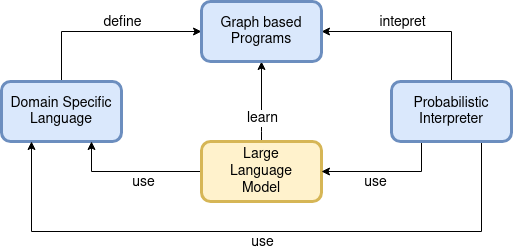

The diagram above was exported from draw.io. Its source (the exported page's mxGraphModel, read from the mxfile embedded in the PNG):
<mxGraphModel dx="810" dy="483" grid="1" gridSize="10" guides="1" tooltips="1" connect="1" arrows="1" fold="1" page="1" pageScale="1" pageWidth="827" pageHeight="1169" math="0" shadow="0">
  <root>
    <mxCell id="0" />
    <mxCell id="1" parent="0" />
    <mxCell id="eMwNCHvwmbag-Xe7pixD-5" style="edgeStyle=orthogonalEdgeStyle;rounded=0;orthogonalLoop=1;jettySize=auto;html=1;exitX=0.5;exitY=0;exitDx=0;exitDy=0;entryX=0;entryY=0.5;entryDx=0;entryDy=0;fontSize=14;" edge="1" parent="1" source="eMwNCHvwmbag-Xe7pixD-1" target="eMwNCHvwmbag-Xe7pixD-4">
      <mxGeometry relative="1" as="geometry" />
    </mxCell>
    <mxCell id="eMwNCHvwmbag-Xe7pixD-6" value="define" style="edgeLabel;html=1;align=center;verticalAlign=middle;resizable=0;points=[];fontSize=14;" vertex="1" connectable="0" parent="eMwNCHvwmbag-Xe7pixD-5">
      <mxGeometry x="0.1053" y="4" relative="1" as="geometry">
        <mxPoint x="5" y="-6" as="offset" />
      </mxGeometry>
    </mxCell>
    <mxCell id="eMwNCHvwmbag-Xe7pixD-1" value="Domain Specific Language" style="rounded=1;whiteSpace=wrap;html=1;strokeWidth=3;fillColor=#dae8fc;strokeColor=#6c8ebf;fontSize=14;" vertex="1" parent="1">
      <mxGeometry x="120" y="240" width="120" height="60" as="geometry" />
    </mxCell>
    <mxCell id="eMwNCHvwmbag-Xe7pixD-11" style="edgeStyle=orthogonalEdgeStyle;rounded=0;orthogonalLoop=1;jettySize=auto;html=1;exitX=0.5;exitY=0;exitDx=0;exitDy=0;entryX=0.5;entryY=1;entryDx=0;entryDy=0;fontSize=14;" edge="1" parent="1" source="eMwNCHvwmbag-Xe7pixD-2" target="eMwNCHvwmbag-Xe7pixD-4">
      <mxGeometry relative="1" as="geometry">
        <Array as="points">
          <mxPoint x="380" y="290" />
          <mxPoint x="380" y="290" />
        </Array>
      </mxGeometry>
    </mxCell>
    <mxCell id="eMwNCHvwmbag-Xe7pixD-16" value="learn" style="edgeLabel;html=1;align=center;verticalAlign=middle;resizable=0;points=[];fontSize=14;" vertex="1" connectable="0" parent="eMwNCHvwmbag-Xe7pixD-11">
      <mxGeometry x="-0.36" y="-2" relative="1" as="geometry">
        <mxPoint x="-2" y="2" as="offset" />
      </mxGeometry>
    </mxCell>
    <mxCell id="eMwNCHvwmbag-Xe7pixD-13" style="edgeStyle=orthogonalEdgeStyle;rounded=0;orthogonalLoop=1;jettySize=auto;html=1;exitX=0;exitY=0.5;exitDx=0;exitDy=0;entryX=0.75;entryY=1;entryDx=0;entryDy=0;fontSize=14;" edge="1" parent="1" source="eMwNCHvwmbag-Xe7pixD-2" target="eMwNCHvwmbag-Xe7pixD-1">
      <mxGeometry relative="1" as="geometry" />
    </mxCell>
    <mxCell id="eMwNCHvwmbag-Xe7pixD-17" value="use" style="edgeLabel;html=1;align=center;verticalAlign=middle;resizable=0;points=[];fontSize=14;" vertex="1" connectable="0" parent="eMwNCHvwmbag-Xe7pixD-13">
      <mxGeometry x="-0.1474" y="-1" relative="1" as="geometry">
        <mxPoint x="1" y="11" as="offset" />
      </mxGeometry>
    </mxCell>
    <mxCell id="eMwNCHvwmbag-Xe7pixD-2" value="&lt;div&gt;Large&lt;/div&gt;&lt;div&gt;Language&lt;/div&gt;&lt;div&gt;Model&lt;/div&gt;" style="rounded=1;whiteSpace=wrap;html=1;strokeWidth=3;fillColor=#fff2cc;strokeColor=#d6b656;fontSize=14;" vertex="1" parent="1">
      <mxGeometry x="320" y="300" width="120" height="60" as="geometry" />
    </mxCell>
    <mxCell id="eMwNCHvwmbag-Xe7pixD-7" style="edgeStyle=orthogonalEdgeStyle;rounded=0;orthogonalLoop=1;jettySize=auto;html=1;exitX=0.5;exitY=0;exitDx=0;exitDy=0;entryX=1;entryY=0.5;entryDx=0;entryDy=0;fontSize=14;" edge="1" parent="1" source="eMwNCHvwmbag-Xe7pixD-3" target="eMwNCHvwmbag-Xe7pixD-4">
      <mxGeometry relative="1" as="geometry" />
    </mxCell>
    <mxCell id="eMwNCHvwmbag-Xe7pixD-8" value="intepret" style="edgeLabel;html=1;align=center;verticalAlign=middle;resizable=0;points=[];fontSize=14;" vertex="1" connectable="0" parent="eMwNCHvwmbag-Xe7pixD-7">
      <mxGeometry x="0.0421" relative="1" as="geometry">
        <mxPoint x="-6" y="-10" as="offset" />
      </mxGeometry>
    </mxCell>
    <mxCell id="eMwNCHvwmbag-Xe7pixD-9" style="edgeStyle=orthogonalEdgeStyle;rounded=0;orthogonalLoop=1;jettySize=auto;html=1;exitX=0.25;exitY=1;exitDx=0;exitDy=0;entryX=1;entryY=0.5;entryDx=0;entryDy=0;fontSize=14;" edge="1" parent="1" source="eMwNCHvwmbag-Xe7pixD-3" target="eMwNCHvwmbag-Xe7pixD-2">
      <mxGeometry relative="1" as="geometry">
        <Array as="points">
          <mxPoint x="540" y="330" />
        </Array>
      </mxGeometry>
    </mxCell>
    <mxCell id="eMwNCHvwmbag-Xe7pixD-12" value="use" style="edgeLabel;html=1;align=center;verticalAlign=middle;resizable=0;points=[];fontSize=14;" vertex="1" connectable="0" parent="eMwNCHvwmbag-Xe7pixD-9">
      <mxGeometry x="0.1053" relative="1" as="geometry">
        <mxPoint x="-5" y="10" as="offset" />
      </mxGeometry>
    </mxCell>
    <mxCell id="eMwNCHvwmbag-Xe7pixD-21" style="edgeStyle=orthogonalEdgeStyle;rounded=0;orthogonalLoop=1;jettySize=auto;html=1;exitX=0.75;exitY=1;exitDx=0;exitDy=0;fontSize=14;" edge="1" parent="1" source="eMwNCHvwmbag-Xe7pixD-3">
      <mxGeometry relative="1" as="geometry">
        <mxPoint x="570" y="360" as="sourcePoint" />
        <mxPoint x="150" y="300" as="targetPoint" />
        <Array as="points">
          <mxPoint x="600" y="390" />
          <mxPoint x="150" y="390" />
        </Array>
      </mxGeometry>
    </mxCell>
    <mxCell id="eMwNCHvwmbag-Xe7pixD-23" value="use" style="edgeLabel;html=1;align=center;verticalAlign=middle;resizable=0;points=[];fontSize=14;" vertex="1" connectable="0" parent="eMwNCHvwmbag-Xe7pixD-21">
      <mxGeometry x="0.1228" y="-1" relative="1" as="geometry">
        <mxPoint x="44" y="11" as="offset" />
      </mxGeometry>
    </mxCell>
    <mxCell id="eMwNCHvwmbag-Xe7pixD-3" value="Probabilistic Interpreter" style="rounded=1;whiteSpace=wrap;html=1;strokeWidth=3;fillColor=#dae8fc;strokeColor=#6c8ebf;fontSize=14;" vertex="1" parent="1">
      <mxGeometry x="510" y="240" width="120" height="60" as="geometry" />
    </mxCell>
    <mxCell id="eMwNCHvwmbag-Xe7pixD-4" value="Graph based Programs" style="rounded=1;whiteSpace=wrap;html=1;strokeWidth=3;fillColor=#dae8fc;strokeColor=#6c8ebf;fontSize=14;" vertex="1" parent="1">
      <mxGeometry x="320" y="160" width="120" height="60" as="geometry" />
    </mxCell>
  </root>
</mxGraphModel>